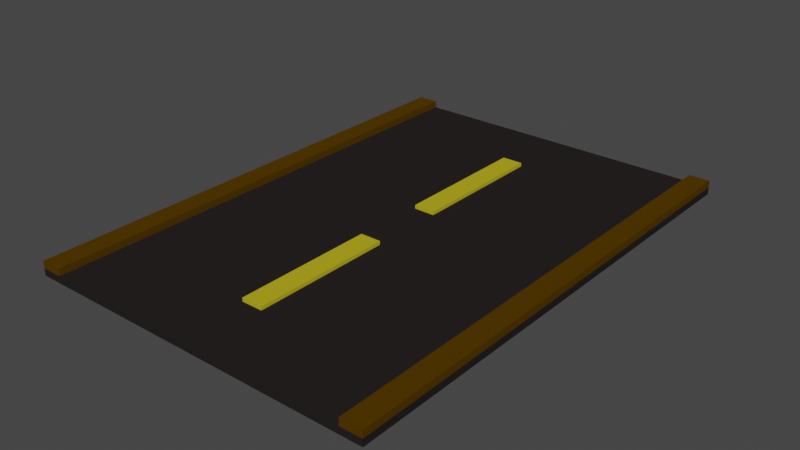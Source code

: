 # Source: road1_long.blend  (saved by Blender 2.82.7; exported with 4.5.12 LTS)
import bpy
from mathutils import Matrix  # noqa: F401  (used for matrix-valued properties, if any)

bpy.ops.wm.read_factory_settings(use_empty=True)
scene = bpy.context.scene
scene.name = 'Scene'

# ---- collections
col_collection = bpy.data.collections.new('Collection'); scene.collection.children.link(col_collection)

# ---- materials (node trees are filled in below, after node groups)
mat_material_007 = bpy.data.materials.new('Material.007')
mat_material_007.use_transparent_shadow = False
mat_material_007.diffuse_color = (0.02029, 0.01764, 0.01681, 1.0)
mat_material_007.roughness = 1.0
mat_material_007.specular_intensity = 0.0
mat_material_009 = bpy.data.materials.new('Material.009')
mat_material_009.use_transparent_shadow = False
mat_material_009.diffuse_color = (0.4969, 0.4233, 0.01681, 1.0)
mat_material_010 = bpy.data.materials.new('Material.010')
mat_material_010.use_transparent_shadow = False
mat_material_010.diffuse_color = (0.08438, 0.04092, 0.0006071, 1.0)
mat_material_008 = bpy.data.materials.new('Material.008')
mat_material_008.use_transparent_shadow = False
mat_material_008.diffuse_color = (0.4969, 0.4233, 0.01681, 1.0)
mat_material_011 = bpy.data.materials.new('Material.011')
mat_material_011.use_transparent_shadow = False
mat_material_011.diffuse_color = (0.08438, 0.04092, 0.0006071, 1.0)

# ---- material node trees

# ---- world
world_world = bpy.data.worlds.new('World'); scene.world = world_world
world_world.use_nodes = True; world_world.node_tree.nodes.clear()
_N = world_world.node_tree.nodes; _L = world_world.node_tree.links
n0 = _N.new('ShaderNodeOutputWorld'); n0.name = 'World Output'; n0.location = (300, 300)
n1 = _N.new('ShaderNodeBackground'); n1.name = 'Background'; n1.location = (10, 300)
n1.inputs[0].default_value = (0.05088, 0.05088, 0.05088, 1.0)
_L.new(n1.outputs[0], n0.inputs[0])
n0.is_active_output = True
world_world.color = (0.05088, 0.05088, 0.05088)
world_world.use_sun_shadow = False
world_world.sun_shadow_jitter_overblur = 0.0

# ---- meshes
me_cube = bpy.data.meshes.new('Cube')
me_cube.from_pydata([(1.0, 1.0, 1.0), (1.0, 1.0, -1.0), (1.0, -1.0, 1.0), (1.0, -1.0, -1.0), (-1.0, 1.0, 1.0), (-1.0, 1.0, -1.0), (-1.0, -1.0, 1.0), (-1.0, -1.0, -1.0)], [], [(0, 4, 6, 2), (3, 2, 6, 7), (7, 6, 4, 5), (5, 1, 3, 7), (1, 0, 2, 3), (5, 4, 0, 1)])
_uv = me_cube.uv_layers.new(name='UVMap')
_uv.uv.foreach_set('vector', [0.625, 0.5, 0.875, 0.5, 0.875, 0.75, 0.625, 0.75, 0.375, 0.75, 0.625, 0.75, 0.625, 1.0, 0.375, 1.0, 0.375, 0.0, 0.625, 0.0, 0.625, 0.25, 0.375, 0.25, 0.125, 0.5, 0.375, 0.5, 0.375, 0.75, 0.125, 0.75, 0.375, 0.5, 0.625, 0.5, 0.625, 0.75, 0.375, 0.75, 0.375, 0.25, 0.625, 0.25, 0.625, 0.5, 0.375, 0.5])
me_cube.materials.append(mat_material_007)
me_cube.use_remesh_preserve_volume = False
me_cube.use_remesh_preserve_attributes = False
me_cube.use_mirror_vertex_groups = False
me_cube.update()
me_cube_001 = bpy.data.meshes.new('Cube.001')
me_cube_001.from_pydata([(1.0, 1.0, 1.0), (1.0, 1.0, -1.0), (1.0, -1.0, 1.0), (1.0, -1.0, -1.0), (-1.0, 1.0, 1.0), (-1.0, 1.0, -1.0), (-1.0, -1.0, 1.0), (-1.0, -1.0, -1.0)], [], [(0, 4, 6, 2), (3, 2, 6, 7), (7, 6, 4, 5), (5, 1, 3, 7), (1, 0, 2, 3), (5, 4, 0, 1)])
_uv = me_cube_001.uv_layers.new(name='UVMap')
_uv.uv.foreach_set('vector', [0.625, 0.5, 0.875, 0.5, 0.875, 0.75, 0.625, 0.75, 0.375, 0.75, 0.625, 0.75, 0.625, 1.0, 0.375, 1.0, 0.375, 0.0, 0.625, 0.0, 0.625, 0.25, 0.375, 0.25, 0.125, 0.5, 0.375, 0.5, 0.375, 0.75, 0.125, 0.75, 0.375, 0.5, 0.625, 0.5, 0.625, 0.75, 0.375, 0.75, 0.375, 0.25, 0.625, 0.25, 0.625, 0.5, 0.375, 0.5])
me_cube_001.materials.append(mat_material_009)
me_cube_001.use_remesh_preserve_volume = False
me_cube_001.use_remesh_preserve_attributes = False
me_cube_001.use_mirror_vertex_groups = False
me_cube_001.update()
me_cube_002 = bpy.data.meshes.new('Cube.002')
me_cube_002.from_pydata([(1.0, 1.0, 1.0), (1.0, 1.0, -1.0), (1.0, -1.0, 1.0), (1.0, -1.0, -1.0), (-1.0, 1.0, 1.0), (-1.0, 1.0, -1.0), (-1.0, -1.0, 1.0), (-1.0, -1.0, -1.0)], [], [(0, 4, 6, 2), (3, 2, 6, 7), (7, 6, 4, 5), (5, 1, 3, 7), (1, 0, 2, 3), (5, 4, 0, 1)])
_uv = me_cube_002.uv_layers.new(name='UVMap')
_uv.uv.foreach_set('vector', [0.625, 0.5, 0.875, 0.5, 0.875, 0.75, 0.625, 0.75, 0.375, 0.75, 0.625, 0.75, 0.625, 1.0, 0.375, 1.0, 0.375, 0.0, 0.625, 0.0, 0.625, 0.25, 0.375, 0.25, 0.125, 0.5, 0.375, 0.5, 0.375, 0.75, 0.125, 0.75, 0.375, 0.5, 0.625, 0.5, 0.625, 0.75, 0.375, 0.75, 0.375, 0.25, 0.625, 0.25, 0.625, 0.5, 0.375, 0.5])
me_cube_002.materials.append(mat_material_010)
me_cube_002.use_remesh_preserve_volume = False
me_cube_002.use_remesh_preserve_attributes = False
me_cube_002.use_mirror_vertex_groups = False
me_cube_002.update()
me_cube_003 = bpy.data.meshes.new('Cube.003')
me_cube_003.from_pydata([(1.0, 1.0, 1.0), (1.0, 1.0, -1.0), (1.0, -1.0, 1.0), (1.0, -1.0, -1.0), (-1.0, 1.0, 1.0), (-1.0, 1.0, -1.0), (-1.0, -1.0, 1.0), (-1.0, -1.0, -1.0)], [], [(0, 4, 6, 2), (3, 2, 6, 7), (7, 6, 4, 5), (5, 1, 3, 7), (1, 0, 2, 3), (5, 4, 0, 1)])
_uv = me_cube_003.uv_layers.new(name='UVMap')
_uv.uv.foreach_set('vector', [0.625, 0.5, 0.875, 0.5, 0.875, 0.75, 0.625, 0.75, 0.375, 0.75, 0.625, 0.75, 0.625, 1.0, 0.375, 1.0, 0.375, 0.0, 0.625, 0.0, 0.625, 0.25, 0.375, 0.25, 0.125, 0.5, 0.375, 0.5, 0.375, 0.75, 0.125, 0.75, 0.375, 0.5, 0.625, 0.5, 0.625, 0.75, 0.375, 0.75, 0.375, 0.25, 0.625, 0.25, 0.625, 0.5, 0.375, 0.5])
me_cube_003.materials.append(mat_material_008)
me_cube_003.use_remesh_preserve_volume = False
me_cube_003.use_remesh_preserve_attributes = False
me_cube_003.use_mirror_vertex_groups = False
me_cube_003.update()
me_cube_004 = bpy.data.meshes.new('Cube.004')
me_cube_004.from_pydata([(1.0, 1.0, 1.0), (1.0, 1.0, -1.0), (1.0, -1.0, 1.0), (1.0, -1.0, -1.0), (-1.0, 1.0, 1.0), (-1.0, 1.0, -1.0), (-1.0, -1.0, 1.0), (-1.0, -1.0, -1.0)], [], [(0, 4, 6, 2), (3, 2, 6, 7), (7, 6, 4, 5), (5, 1, 3, 7), (1, 0, 2, 3), (5, 4, 0, 1)])
_uv = me_cube_004.uv_layers.new(name='UVMap')
_uv.uv.foreach_set('vector', [0.625, 0.5, 0.875, 0.5, 0.875, 0.75, 0.625, 0.75, 0.375, 0.75, 0.625, 0.75, 0.625, 1.0, 0.375, 1.0, 0.375, 0.0, 0.625, 0.0, 0.625, 0.25, 0.375, 0.25, 0.125, 0.5, 0.375, 0.5, 0.375, 0.75, 0.125, 0.75, 0.375, 0.5, 0.625, 0.5, 0.625, 0.75, 0.375, 0.75, 0.375, 0.25, 0.625, 0.25, 0.625, 0.5, 0.375, 0.5])
me_cube_004.materials.append(mat_material_011)
me_cube_004.use_remesh_preserve_volume = False
me_cube_004.use_remesh_preserve_attributes = False
me_cube_004.use_mirror_vertex_groups = False
me_cube_004.update()

# ---- objects
ob_cube = bpy.data.objects.new('Cube', me_cube)
ob_cube_001 = bpy.data.objects.new('Cube.001', me_cube_001)
ob_cube_002 = bpy.data.objects.new('Cube.002', me_cube_002)
ob_cube_003 = bpy.data.objects.new('Cube.003', me_cube_003)
ob_cube_004 = bpy.data.objects.new('Cube.004', me_cube_004)

# ---- transforms, parenting, visibility, modifiers, constraints
ob_cube.location = (0.5, 0.7071, 0.01)
ob_cube.scale = (0.5, 0.7071, 0.01)
ob_cube.lock_rotations_4d = False
ob_cube.empty_display_type = 'ARROWS'
ob_cube.lineart.crease_threshold = 0.0
ob_cube_001.location = (0.5, 0.3945, 0.025)
ob_cube_001.scale = (0.03, 0.2, 0.005)
ob_cube_001.lock_rotations_4d = False
ob_cube_001.empty_display_type = 'ARROWS'
ob_cube_001.lineart.crease_threshold = 0.0
ob_cube_002.location = (0.97, 0.7071, 0.03)
ob_cube_002.scale = (0.03, 0.7071, 0.01)
ob_cube_002.lock_rotations_4d = False
ob_cube_002.empty_display_type = 'ARROWS'
ob_cube_002.lineart.crease_threshold = 0.0
ob_cube_003.location = (0.5, 1.005, 0.025)
ob_cube_003.scale = (0.03, 0.2, 0.005)
ob_cube_003.lock_rotations_4d = False
ob_cube_003.empty_display_type = 'ARROWS'
ob_cube_003.lineart.crease_threshold = 0.0
ob_cube_004.location = (0.03, 0.7071, 0.03)
ob_cube_004.scale = (0.03, 0.7071, 0.01)
ob_cube_004.lock_rotations_4d = False
ob_cube_004.empty_display_type = 'ARROWS'
ob_cube_004.lineart.crease_threshold = 0.0

# ---- collection membership
col_collection.objects.link(ob_cube)
col_collection.objects.link(ob_cube_001)
col_collection.objects.link(ob_cube_002)
col_collection.objects.link(ob_cube_003)
col_collection.objects.link(ob_cube_004)

# ---- scene / render settings (as saved in the file)
scene.frame_start = 1; scene.frame_end = 250; scene.frame_set(1)
scene.render.engine = 'BLENDER_EEVEE_NEXT'
scene.cycles.use_denoising = False
scene.cycles.samples = 128
scene.cycles.sampling_pattern = 'TABULATED_SOBOL'
scene.cycles.use_adaptive_sampling = False
scene.cycles.use_light_tree = False
scene.view_settings.view_transform = 'Filmic'
bpy.context.view_layer.update()

# ---- added for rendering (the .blend has no active camera and no usable light): camera, sun
cam_auto = bpy.data.cameras.new('AutoCamera')
cam_auto.lens = 50.0
cam_auto.sensor_width = 36.0
cam_auto.clip_end = 1000.0
ob_auto_camera = bpy.data.objects.new('AutoCamera', cam_auto)
scene.collection.objects.link(ob_auto_camera)
ob_auto_camera.location = (2.10296, -1.21645, 1.30237)
ob_auto_camera.rotation_euler = (1.09748, -7.21219e-08, 0.694738)
scene.camera = ob_auto_camera
light_auto_sun = bpy.data.lights.new('AutoSun', 'SUN')
light_auto_sun.energy = 3.0
light_auto_sun.angle = 0.0523599
ob_auto_sun = bpy.data.objects.new('AutoSun', light_auto_sun)
scene.collection.objects.link(ob_auto_sun)
ob_auto_sun.rotation_euler = (0.872665, 0.174533, 0.523599)
bpy.context.view_layer.update()
